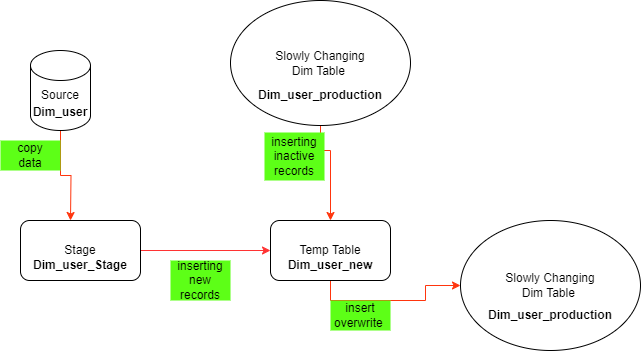

The diagram above was exported from draw.io. Its source (the exported page's mxGraphModel, read from the mxfile embedded in the PNG):
<mxGraphModel dx="1020" dy="513" grid="1" gridSize="10" guides="1" tooltips="1" connect="1" arrows="1" fold="1" page="1" pageScale="1" pageWidth="827" pageHeight="1169" math="0" shadow="0">
  <root>
    <mxCell id="0" />
    <mxCell id="1" parent="0" />
    <mxCell id="jSCUvsF9l_lYecRDZlEh-5" style="edgeStyle=orthogonalEdgeStyle;rounded=0;orthogonalLoop=1;jettySize=auto;html=1;exitX=0.5;exitY=1;exitDx=0;exitDy=0;exitPerimeter=0;fillColor=#FF0000;strokeColor=#FF350D;" edge="1" parent="1" source="jSCUvsF9l_lYecRDZlEh-1">
      <mxGeometry relative="1" as="geometry">
        <mxPoint x="190" y="260" as="targetPoint" />
      </mxGeometry>
    </mxCell>
    <mxCell id="jSCUvsF9l_lYecRDZlEh-1" value="" style="shape=cylinder3;whiteSpace=wrap;html=1;boundedLbl=1;backgroundOutline=1;size=15;" vertex="1" parent="1">
      <mxGeometry x="150" y="90" width="60" height="80" as="geometry" />
    </mxCell>
    <mxCell id="jSCUvsF9l_lYecRDZlEh-2" value="Source" style="text;html=1;align=center;verticalAlign=middle;whiteSpace=wrap;rounded=0;" vertex="1" parent="1">
      <mxGeometry x="150" y="120" width="60" height="30" as="geometry" />
    </mxCell>
    <mxCell id="jSCUvsF9l_lYecRDZlEh-3" value="Dim_user" style="text;html=1;align=center;verticalAlign=middle;whiteSpace=wrap;rounded=0;fontStyle=1" vertex="1" parent="1">
      <mxGeometry x="150" y="132" width="60" height="40" as="geometry" />
    </mxCell>
    <mxCell id="jSCUvsF9l_lYecRDZlEh-9" style="edgeStyle=orthogonalEdgeStyle;rounded=0;orthogonalLoop=1;jettySize=auto;html=1;exitX=1;exitY=0.5;exitDx=0;exitDy=0;strokeColor=#FF3333;" edge="1" parent="1" source="jSCUvsF9l_lYecRDZlEh-6" target="jSCUvsF9l_lYecRDZlEh-10">
      <mxGeometry relative="1" as="geometry">
        <mxPoint x="450" y="290" as="targetPoint" />
      </mxGeometry>
    </mxCell>
    <mxCell id="jSCUvsF9l_lYecRDZlEh-6" value="" style="rounded=1;whiteSpace=wrap;html=1;" vertex="1" parent="1">
      <mxGeometry x="140" y="260" width="120" height="60" as="geometry" />
    </mxCell>
    <mxCell id="jSCUvsF9l_lYecRDZlEh-7" value="Stage" style="text;html=1;align=center;verticalAlign=middle;whiteSpace=wrap;rounded=0;" vertex="1" parent="1">
      <mxGeometry x="170" y="275" width="60" height="30" as="geometry" />
    </mxCell>
    <mxCell id="jSCUvsF9l_lYecRDZlEh-8" value="Dim_user_Stage" style="text;html=1;align=center;verticalAlign=middle;whiteSpace=wrap;rounded=0;fontStyle=1" vertex="1" parent="1">
      <mxGeometry x="155" y="290" width="90" height="30" as="geometry" />
    </mxCell>
    <mxCell id="jSCUvsF9l_lYecRDZlEh-17" style="edgeStyle=orthogonalEdgeStyle;rounded=0;orthogonalLoop=1;jettySize=auto;html=1;exitX=0.5;exitY=1;exitDx=0;exitDy=0;strokeColor=#FF350D;" edge="1" parent="1" source="jSCUvsF9l_lYecRDZlEh-10" target="jSCUvsF9l_lYecRDZlEh-18">
      <mxGeometry relative="1" as="geometry">
        <mxPoint x="450" y="390" as="targetPoint" />
      </mxGeometry>
    </mxCell>
    <mxCell id="jSCUvsF9l_lYecRDZlEh-10" value="Temp Table" style="rounded=1;whiteSpace=wrap;html=1;" vertex="1" parent="1">
      <mxGeometry x="390" y="260" width="120" height="60" as="geometry" />
    </mxCell>
    <mxCell id="jSCUvsF9l_lYecRDZlEh-11" value="&lt;b&gt;Dim_user_new&lt;/b&gt;" style="text;html=1;align=center;verticalAlign=middle;whiteSpace=wrap;rounded=0;" vertex="1" parent="1">
      <mxGeometry x="420" y="290" width="60" height="30" as="geometry" />
    </mxCell>
    <mxCell id="jSCUvsF9l_lYecRDZlEh-14" style="edgeStyle=orthogonalEdgeStyle;rounded=0;orthogonalLoop=1;jettySize=auto;html=1;exitX=0.5;exitY=1;exitDx=0;exitDy=0;strokeColor=#FF350D;" edge="1" parent="1" source="jSCUvsF9l_lYecRDZlEh-13">
      <mxGeometry relative="1" as="geometry">
        <mxPoint x="450" y="260" as="targetPoint" />
        <Array as="points">
          <mxPoint x="450" y="190" />
          <mxPoint x="451" y="190" />
        </Array>
      </mxGeometry>
    </mxCell>
    <mxCell id="jSCUvsF9l_lYecRDZlEh-13" value="Slowly Changing&lt;div&gt;Dim Table&amp;nbsp;&lt;/div&gt;" style="ellipse;whiteSpace=wrap;html=1;" vertex="1" parent="1">
      <mxGeometry x="350" y="40" width="180" height="125" as="geometry" />
    </mxCell>
    <mxCell id="jSCUvsF9l_lYecRDZlEh-15" value="&lt;b&gt;Dim_user_production&lt;/b&gt;" style="text;html=1;align=center;verticalAlign=middle;whiteSpace=wrap;rounded=0;" vertex="1" parent="1">
      <mxGeometry x="406" y="120" width="68" height="30" as="geometry" />
    </mxCell>
    <mxCell id="jSCUvsF9l_lYecRDZlEh-18" value="Slowly Changing&lt;div&gt;Dim Table&amp;nbsp;&lt;/div&gt;" style="ellipse;whiteSpace=wrap;html=1;" vertex="1" parent="1">
      <mxGeometry x="580" y="260" width="180" height="130" as="geometry" />
    </mxCell>
    <mxCell id="jSCUvsF9l_lYecRDZlEh-20" value="&lt;b&gt;Dim_user_production&lt;/b&gt;" style="text;html=1;align=center;verticalAlign=middle;whiteSpace=wrap;rounded=0;" vertex="1" parent="1">
      <mxGeometry x="640" y="340" width="60" height="30" as="geometry" />
    </mxCell>
    <mxCell id="jSCUvsF9l_lYecRDZlEh-21" value="&lt;div&gt;insert&lt;/div&gt;overwrite&amp;nbsp;" style="text;html=1;align=center;verticalAlign=middle;whiteSpace=wrap;rounded=0;fillColor=#5DFF17;" vertex="1" parent="1">
      <mxGeometry x="450" y="340" width="60" height="30" as="geometry" />
    </mxCell>
    <mxCell id="jSCUvsF9l_lYecRDZlEh-22" value="inserting inactive records" style="text;html=1;align=center;verticalAlign=middle;whiteSpace=wrap;rounded=0;fillColor=#5DFF17;" vertex="1" parent="1">
      <mxGeometry x="384" y="172" width="60" height="48" as="geometry" />
    </mxCell>
    <mxCell id="jSCUvsF9l_lYecRDZlEh-23" value="inserting new records" style="text;html=1;align=center;verticalAlign=middle;whiteSpace=wrap;rounded=0;fillColor=#5DFF17;" vertex="1" parent="1">
      <mxGeometry x="290" y="300" width="60" height="40" as="geometry" />
    </mxCell>
    <mxCell id="jSCUvsF9l_lYecRDZlEh-24" value="c&lt;span style=&quot;background-color: initial;&quot;&gt;opy&lt;/span&gt;&lt;div&gt;&lt;div&gt;data&lt;/div&gt;&lt;/div&gt;" style="text;html=1;align=center;verticalAlign=middle;whiteSpace=wrap;rounded=0;fillColor=#5DFF17;" vertex="1" parent="1">
      <mxGeometry x="120" y="180" width="60" height="30" as="geometry" />
    </mxCell>
  </root>
</mxGraphModel>